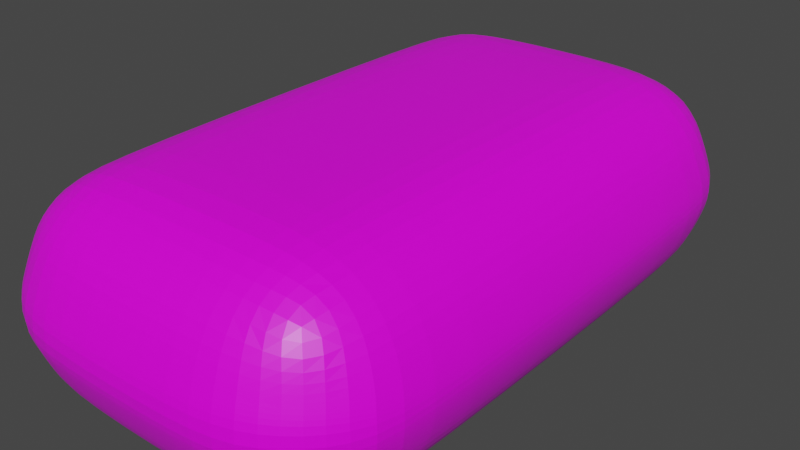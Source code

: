 # Source: Sandbag.blend  (saved by Blender 2.91.10; exported with 4.5.12 LTS)
import bpy
from mathutils import Matrix  # noqa: F401  (used for matrix-valued properties, if any)

bpy.ops.wm.read_factory_settings(use_empty=True)
scene = bpy.context.scene
scene.name = 'Scene'

# ---- collections
col_collection = bpy.data.collections.new('Collection'); scene.collection.children.link(col_collection)

# ---- images (referenced by path relative to the original .blend; pixels are not part of the script)
import os
ASSET_DIR = os.environ.get("B2B_ASSET_DIR", "")  # directory of the original .blend (textures are referenced by path, not embedded)
HERE = os.path.dirname(os.path.abspath(__file__))  # packed textures are extracted next to this script under _unpacked/

def load_image(name, relpath, width, height, colorspace="sRGB"):
    """Load a texture the original file referenced (path relative to the .blend, or extracted next to this script)."""
    p = next((c for c in (os.path.join(HERE, relpath), os.path.join(ASSET_DIR, relpath)) if relpath and os.path.exists(c)), "")
    if p:
        img = bpy.data.images.load(p, check_existing=True)
        img.name = name
    else:  # same state as the original file: an image datablock whose file is absent (Cycles renders it pink)
        img = bpy.data.images.new(name, width, height)
        img.source = "FILE"
        img.filepath = "//" + (relpath or name)
    img.colorspace_settings.name = colorspace
    return img
img_yellow_team_png = load_image('yellow_team.png', 'yellow_team.png', 1024, 1024, 'sRGB')

# ---- materials (node trees are filled in below, after node groups)
mat_material = bpy.data.materials.new('Material')
mat_material.alpha_threshold = 0.0
mat_material.use_transparent_shadow = False
mat_material.line_color = (0.0, 0.0, 0.0, 1.0)

# ---- material node trees
mat_material.use_nodes = True; mat_material.node_tree.nodes.clear()
_N = mat_material.node_tree.nodes; _L = mat_material.node_tree.links
n0 = _N.new('ShaderNodeOutputMaterial'); n0.name = 'Material Output'; n0.location = (300, 300)
n1 = _N.new('ShaderNodeBsdfPrincipled'); n1.name = 'Principled BSDF'; n1.location = (10, 300)
n1.distribution = 'GGX'
n1.subsurface_method = 'BURLEY'
n1.inputs[2].default_value = 0.4
n1.inputs[3].default_value = 1.45
n1.inputs[27].default_value = (0.0, 0.0, 0.0, 1.0)
n1.inputs[28].default_value = 1.0
n2 = _N.new('ShaderNodeTexImage'); n2.name = 'Image Texture'; n2.location = (-280, 280)
n2.image = img_yellow_team_png
_L.new(n1.outputs[0], n0.inputs[0])
_L.new(n2.outputs[0], n1.inputs[0])
n0.is_active_output = True

# ---- world
world_world = bpy.data.worlds.new('World'); scene.world = world_world
world_world.use_nodes = True; world_world.node_tree.nodes.clear()
_N = world_world.node_tree.nodes; _L = world_world.node_tree.links
n0 = _N.new('ShaderNodeOutputWorld'); n0.name = 'World Output'; n0.location = (300, 300)
n1 = _N.new('ShaderNodeBackground'); n1.name = 'Background'; n1.location = (10, 300)
n1.inputs[0].default_value = (0.05088, 0.05088, 0.05088, 1.0)
_L.new(n1.outputs[0], n0.inputs[0])
n0.is_active_output = True
world_world.color = (0.05088, 0.05088, 0.05088)
world_world.use_sun_shadow = False
world_world.sun_shadow_jitter_overblur = 0.0

# ---- meshes
me_cube = bpy.data.meshes.new('Cube')
me_cube.from_pydata([(0.2906, 1.021, 0.005702), (0.2906, 1.021, -0.003532), (0.4112, 0.9883, 0.005702), (0.4112, 0.9883, -0.003532), (0.4999, 0.8996, 0.005702), (0.4999, 0.8996, -0.003532), (0.5322, 0.7789, -0.003532), (0.5322, 0.7789, 0.005702), (0.2863, 1.006, 0.04722), (0.2847, 0.7632, 0.2322), (0.5245, 0.7676, 0.04722), (0.2847, 0.9684, 0.1395), (0.4053, 0.9739, 0.04722), (0.3979, 0.9376, 0.1356), (0.403, 0.7632, 0.2075), (0.2847, 0.8814, 0.2075), (0.3979, 0.8764, 0.1834), (0.4927, 0.8865, 0.04722), (0.4899, 0.7632, 0.1395), (0.4591, 0.8764, 0.1356), (0.2847, 0.7632, -0.2301), (0.2863, 1.006, -0.04505), (0.5245, 0.7676, -0.04505), (0.2847, 0.8814, -0.2053), (0.403, 0.7632, -0.2053), (0.3979, 0.8764, -0.1813), (0.4053, 0.9739, -0.04505), (0.2847, 0.9684, -0.1373), (0.3979, 0.9376, -0.1334), (0.4899, 0.7632, -0.1373), (0.4927, 0.8865, -0.04505), (0.4591, 0.8764, -0.1334), (0.5245, -0.7676, 0.04722), (0.2847, -0.7632, 0.2322), (0.2863, -1.006, 0.04722), (0.4899, -0.7632, 0.1395), (0.4927, -0.8865, 0.04722), (0.4591, -0.8764, 0.1356), (0.2847, -0.8814, 0.2075), (0.403, -0.7632, 0.2075), (0.3979, -0.8764, 0.1834), (0.4053, -0.9739, 0.04722), (0.2847, -0.9684, 0.1395), (0.3979, -0.9376, 0.1356), (0.5245, -0.7676, -0.04505), (0.2863, -1.006, -0.04505), (0.2847, -0.7632, -0.2301), (0.4927, -0.8865, -0.04505), (0.4899, -0.7632, -0.1373), (0.4591, -0.8764, -0.1334), (0.2847, -0.9684, -0.1373), (0.4053, -0.9739, -0.04505), (0.3979, -0.9376, -0.1334), (0.403, -0.7632, -0.2053), (0.2847, -0.8814, -0.2053), (0.3979, -0.8764, -0.1813), (-0.2863, 1.006, 0.04722), (-0.5245, 0.7676, 0.04722), (-0.2847, 0.7632, 0.2322), (-0.4053, 0.9739, 0.04722), (-0.2847, 0.9684, 0.1395), (-0.3979, 0.9376, 0.1356), (-0.4899, 0.7632, 0.1395), (-0.4927, 0.8865, 0.04722), (-0.4591, 0.8764, 0.1356), (-0.2847, 0.8814, 0.2075), (-0.403, 0.7632, 0.2075), (-0.3979, 0.8764, 0.1834), (-0.5245, 0.7676, -0.04505), (-0.2863, 1.006, -0.04505), (-0.2847, 0.7632, -0.2301), (-0.4927, 0.8865, -0.04505), (-0.4899, 0.7632, -0.1373), (-0.4591, 0.8764, -0.1334), (-0.2847, 0.9684, -0.1373), (-0.4053, 0.9739, -0.04505), (-0.3979, 0.9376, -0.1334), (-0.403, 0.7632, -0.2053), (-0.2847, 0.8814, -0.2053), (-0.3979, 0.8764, -0.1813), (-0.5245, -0.7676, 0.04722), (-0.2863, -1.006, 0.04722), (-0.2847, -0.7632, 0.2322), (-0.4927, -0.8865, 0.04722), (-0.4899, -0.7632, 0.1395), (-0.4591, -0.8764, 0.1356), (-0.2847, -0.9684, 0.1395), (-0.4053, -0.9739, 0.04722), (-0.3979, -0.9376, 0.1356), (-0.403, -0.7632, 0.2075), (-0.2847, -0.8814, 0.2075), (-0.3979, -0.8764, 0.1834), (-0.2847, -0.7632, -0.2301), (-0.2863, -1.006, -0.04505), (-0.5245, -0.7676, -0.04505), (-0.2847, -0.8814, -0.2053), (-0.403, -0.7632, -0.2053), (-0.3979, -0.8764, -0.1813), (-0.4053, -0.9739, -0.04505), (-0.2847, -0.9684, -0.1373), (-0.3979, -0.9376, -0.1334), (-0.4899, -0.7632, -0.1373), (-0.4927, -0.8865, -0.04505), (-0.4591, -0.8764, -0.1334), (-0.2906, -1.021, -0.003532), (-0.2906, -1.021, 0.005702), (-0.4112, -0.9883, 0.005702), (-0.4112, -0.9883, -0.003532), (-0.4999, -0.8996, 0.005702), (-0.4999, -0.8996, -0.003532), (-0.5322, -0.7789, 0.005702), (-0.5322, -0.7789, -0.003532), (0.2906, -1.021, 0.005702), (0.2906, -1.021, -0.003532), (0.4112, -0.9883, -0.003532), (0.4112, -0.9883, 0.005702), (0.4999, -0.8996, -0.003532), (0.4999, -0.8996, 0.005702), (0.5322, -0.7789, -0.003532), (0.5322, -0.7789, 0.005702), (-0.2906, 1.021, 0.005702), (-0.2906, 1.021, -0.003532), (-0.4112, 0.9883, -0.003532), (-0.4112, 0.9883, 0.005702), (-0.4999, 0.8996, -0.003532), (-0.4999, 0.8996, 0.005702), (-0.5322, 0.7789, -0.003532), (-0.5322, 0.7789, 0.005702)], [], [(70, 20, 46, 92), (110, 80, 57, 127), (69, 121, 1, 21), (112, 34, 81, 105), (9, 58, 82, 33), (7, 10, 32, 119), (8, 11, 13, 12), (11, 15, 16, 13), (9, 14, 16, 15), (14, 18, 19, 16), (10, 17, 19, 18), (17, 12, 13, 19), (13, 16, 19), (20, 23, 25, 24), (23, 27, 28, 25), (21, 26, 28, 27), (26, 30, 31, 28), (22, 29, 31, 30), (29, 24, 25, 31), (25, 28, 31), (32, 35, 37, 36), (35, 39, 40, 37), (33, 38, 40, 39), (38, 42, 43, 40), (34, 41, 43, 42), (41, 36, 37, 43), (37, 40, 43), (44, 47, 49, 48), (47, 51, 52, 49), (45, 50, 52, 51), (50, 54, 55, 52), (46, 53, 55, 54), (53, 48, 49, 55), (49, 52, 55), (56, 59, 61, 60), (59, 63, 64, 61), (57, 62, 64, 63), (62, 66, 67, 64), (58, 65, 67, 66), (65, 60, 61, 67), (61, 64, 67), (68, 71, 73, 72), (71, 75, 76, 73), (69, 74, 76, 75), (74, 78, 79, 76), (70, 77, 79, 78), (77, 72, 73, 79), (73, 76, 79), (80, 83, 85, 84), (83, 87, 88, 85), (81, 86, 88, 87), (86, 90, 91, 88), (82, 89, 91, 90), (89, 84, 85, 91), (85, 88, 91), (92, 95, 97, 96), (95, 99, 100, 97), (93, 98, 100, 99), (98, 102, 103, 100), (94, 101, 103, 102), (101, 96, 97, 103), (97, 100, 103), (70, 92, 96, 77), (77, 96, 101, 72), (72, 101, 94, 68), (20, 70, 78, 23), (23, 78, 74, 27), (27, 74, 69, 21), (6, 22, 30, 5), (5, 30, 26, 3), (3, 26, 21, 1), (105, 81, 87, 106), (106, 87, 83, 108), (108, 83, 80, 110), (113, 45, 51, 114), (114, 51, 47, 116), (116, 47, 44, 118), (121, 69, 75, 122), (122, 75, 71, 124), (124, 71, 68, 126), (33, 82, 90, 38), (38, 90, 86, 42), (42, 86, 81, 34), (9, 33, 39, 14), (14, 39, 35, 18), (18, 35, 32, 10), (92, 46, 54, 95), (95, 54, 50, 99), (99, 50, 45, 93), (82, 58, 66, 89), (89, 66, 62, 84), (84, 62, 57, 80), (58, 9, 15, 65), (65, 15, 11, 60), (60, 11, 8, 56), (46, 20, 24, 53), (53, 24, 29, 48), (48, 29, 22, 44), (120, 56, 8, 0), (121, 120, 0, 1), (63, 125, 127, 57), (125, 124, 126, 127), (59, 123, 125, 63), (123, 122, 124, 125), (56, 120, 123, 59), (120, 121, 122, 123), (36, 117, 119, 32), (117, 116, 118, 119), (41, 115, 117, 36), (115, 114, 116, 117), (34, 112, 115, 41), (112, 113, 114, 115), (102, 109, 111, 94), (109, 108, 110, 111), (98, 107, 109, 102), (107, 106, 108, 109), (93, 104, 107, 98), (104, 105, 106, 107), (12, 2, 0, 8), (2, 3, 1, 0), (17, 4, 2, 12), (4, 5, 3, 2), (10, 7, 4, 17), (7, 6, 5, 4), (22, 6, 118, 44), (6, 7, 119, 118), (45, 113, 104, 93), (113, 112, 105, 104), (94, 111, 126, 68), (111, 110, 127, 126)])
_uv = me_cube.uv_layers.new(name='UVMap')
_uv.uv.foreach_set('vector', [0.1708, 0.3417, 0.1708, 0.3417, 0.1708, 0.3417, 0.1708, 0.3417, 0.1708, 0.3417, 0.1708, 0.3417, 0.1708, 0.3417, 0.1708, 0.3417, 0.1708, 0.3417, 0.1708, 0.3417, 0.1708, 0.3417, 0.1708, 0.3417, 0.1708, 0.3417, 0.1708, 0.3417, 0.1708, 0.3417, 0.1708, 0.3417, 0.1708, 0.3417, 0.1708, 0.3417, 0.1708, 0.3417, 0.1708, 0.3417, 0.1708, 0.3417, 0.1708, 0.3417, 0.1708, 0.3417, 0.1708, 0.3417, 0.1896, 0.4729, 0.1896, 0.4729, 0.1896, 0.4729, 0.1896, 0.4729, 0.1896, 0.4729, 0.1896, 0.4729, 0.1896, 0.4729, 0.1896, 0.4729, 0.1896, 0.4729, 0.1896, 0.4729, 0.1896, 0.4729, 0.1896, 0.4729, 0.1708, 0.3417, 0.1708, 0.3417, 0.1708, 0.3417, 0.1708, 0.3417, 0.1708, 0.3417, 0.1708, 0.3417, 0.1708, 0.3417, 0.1708, 0.3417, 0.1708, 0.3417, 0.1708, 0.3417, 0.1708, 0.3417, 0.1708, 0.3417, 0.1708, 0.3417, 0.1708, 0.3417, 0.1708, 0.3417, 0.1896, 0.4729, 0.1896, 0.4729, 0.1896, 0.4729, 0.1896, 0.4729, 0.1896, 0.4729, 0.1896, 0.4729, 0.1896, 0.4729, 0.1896, 0.4729, 0.1896, 0.4729, 0.1896, 0.4729, 0.1896, 0.4729, 0.1896, 0.4729, 0.1708, 0.3417, 0.1708, 0.3417, 0.1708, 0.3417, 0.1708, 0.3417, 0.1708, 0.3417, 0.1708, 0.3417, 0.1708, 0.3417, 0.1708, 0.3417, 0.1708, 0.3417, 0.1708, 0.3417, 0.1708, 0.3417, 0.1708, 0.3417, 0.1708, 0.3417, 0.1708, 0.3417, 0.1708, 0.3417, 0.1708, 0.3417, 0.1708, 0.3417, 0.1708, 0.3417, 0.1708, 0.3417, 0.1708, 0.3417, 0.1708, 0.3417, 0.1708, 0.3417, 0.1708, 0.3417, 0.1896, 0.4729, 0.1896, 0.4729, 0.1896, 0.4729, 0.1896, 0.4729, 0.1896, 0.4729, 0.1896, 0.4729, 0.1896, 0.4729, 0.1896, 0.4729, 0.1896, 0.4729, 0.1896, 0.4729, 0.1896, 0.4729, 0.1896, 0.4729, 0.1708, 0.3417, 0.1708, 0.3417, 0.1708, 0.3417, 0.1708, 0.3417, 0.1708, 0.3417, 0.1708, 0.3417, 0.1708, 0.3417, 0.1708, 0.3417, 0.1708, 0.3417, 0.1708, 0.3417, 0.1708, 0.3417, 0.1708, 0.3417, 0.1708, 0.3417, 0.1708, 0.3417, 0.1708, 0.3417, 0.1896, 0.4729, 0.1896, 0.4729, 0.1896, 0.4729, 0.1896, 0.4729, 0.1896, 0.4729, 0.1896, 0.4729, 0.1896, 0.4729, 0.1896, 0.4729, 0.1896, 0.4729, 0.1896, 0.4729, 0.1896, 0.4729, 0.1896, 0.4729, 0.1708, 0.3417, 0.1708, 0.3417, 0.1708, 0.3417, 0.1708, 0.3417, 0.1708, 0.3417, 0.1708, 0.3417, 0.1708, 0.3417, 0.1896, 0.4729, 0.1896, 0.4729, 0.1896, 0.4729, 0.1896, 0.4729, 0.1708, 0.3417, 0.1708, 0.3417, 0.1708, 0.3417, 0.1708, 0.3417, 0.1708, 0.3417, 0.1708, 0.3417, 0.1708, 0.3417, 0.1708, 0.3417, 0.1708, 0.3417, 0.1708, 0.3417, 0.1708, 0.3417, 0.1708, 0.3417, 0.1896, 0.4729, 0.1896, 0.4729, 0.1896, 0.4729, 0.1896, 0.4729, 0.1896, 0.4729, 0.1896, 0.4729, 0.1896, 0.4729, 0.1896, 0.4729, 0.1708, 0.3417, 0.1708, 0.3417, 0.1708, 0.3417, 0.1708, 0.3417, 0.1708, 0.3417, 0.1708, 0.3417, 0.1708, 0.3417, 0.1708, 0.3417, 0.1708, 0.3417, 0.1708, 0.3417, 0.1708, 0.3417, 0.1896, 0.4729, 0.1896, 0.4729, 0.1896, 0.4729, 0.1896, 0.4729, 0.1896, 0.4729, 0.1896, 0.4729, 0.1896, 0.4729, 0.1896, 0.4729, 0.1896, 0.4729, 0.1896, 0.4729, 0.1896, 0.4729, 0.1896, 0.4729, 0.1708, 0.3417, 0.1708, 0.3417, 0.1708, 0.3417, 0.1708, 0.3417, 0.1708, 0.3417, 0.1708, 0.3417, 0.1708, 0.3417, 0.1708, 0.3417, 0.1708, 0.3417, 0.1708, 0.3417, 0.1708, 0.3417, 0.1708, 0.3417, 0.1708, 0.3417, 0.1708, 0.3417, 0.1708, 0.3417, 0.1896, 0.4729, 0.1896, 0.4729, 0.1896, 0.4729, 0.1896, 0.4729, 0.1896, 0.4729, 0.1896, 0.4729, 0.1896, 0.4729, 0.1896, 0.4729, 0.1896, 0.4729, 0.1896, 0.4729, 0.1896, 0.4729, 0.1896, 0.4729, 0.1708, 0.3417, 0.1708, 0.3417, 0.1708, 0.3417, 0.1708, 0.3417, 0.1708, 0.3417, 0.1708, 0.3417, 0.1708, 0.3417, 0.1896, 0.4729, 0.1896, 0.4729, 0.1896, 0.4729, 0.1896, 0.4729, 0.1896, 0.4729, 0.1896, 0.4729, 0.1896, 0.4729, 0.1896, 0.4729, 0.1896, 0.4729, 0.1896, 0.4729, 0.1896, 0.4729, 0.1896, 0.4729, 0.1708, 0.3417, 0.1708, 0.3417, 0.1708, 0.3417, 0.1708, 0.3417, 0.1708, 0.3417, 0.1708, 0.3417, 0.1708, 0.3417, 0.1708, 0.3417, 0.1708, 0.3417, 0.1708, 0.3417, 0.1708, 0.3417, 0.1708, 0.3417, 0.1708, 0.3417, 0.1708, 0.3417, 0.1708, 0.3417, 0.1896, 0.4729, 0.1896, 0.4729, 0.1896, 0.4729, 0.1896, 0.4729, 0.1708, 0.3417, 0.1708, 0.3417, 0.1708, 0.3417, 0.1708, 0.3417, 0.1708, 0.3417, 0.1708, 0.3417, 0.1708, 0.3417, 0.1708, 0.3417, 0.1708, 0.3417, 0.1708, 0.3417, 0.1708, 0.3417, 0.1708, 0.3417, 0.1708, 0.3417, 0.1708, 0.3417, 0.1708, 0.3417, 0.1708, 0.3417, 0.1708, 0.3417, 0.1708, 0.3417, 0.1708, 0.3417, 0.1708, 0.3417, 0.1708, 0.3417, 0.1708, 0.3417, 0.1708, 0.3417, 0.1708, 0.3417, 0.1708, 0.3417, 0.1708, 0.3417, 0.1708, 0.3417, 0.1708, 0.3417, 0.1896, 0.4729, 0.1896, 0.4729, 0.1896, 0.4729, 0.1896, 0.4729, 0.1896, 0.4729, 0.1896, 0.4729, 0.1896, 0.4729, 0.1896, 0.4729, 0.1708, 0.3417, 0.1708, 0.3417, 0.1708, 0.3417, 0.1708, 0.3417, 0.1708, 0.3417, 0.1708, 0.3417, 0.1708, 0.3417, 0.1708, 0.3417, 0.1896, 0.4729, 0.1896, 0.4729, 0.1896, 0.4729, 0.1896, 0.4729, 0.1708, 0.3417, 0.1708, 0.3417, 0.1708, 0.3417, 0.1708, 0.3417, 0.1708, 0.3417, 0.1708, 0.3417, 0.1708, 0.3417, 0.1708, 0.3417, 0.1896, 0.4729, 0.1896, 0.4729, 0.1896, 0.4729, 0.1896, 0.4729, 0.1708, 0.3417, 0.1708, 0.3417, 0.1708, 0.3417, 0.1708, 0.3417, 0.1708, 0.3417, 0.1708, 0.3417, 0.1708, 0.3417, 0.1708, 0.3417, 0.1708, 0.3417, 0.1708, 0.3417, 0.1708, 0.3417, 0.1708, 0.3417, 0.1708, 0.3417, 0.1708, 0.3417, 0.1708, 0.3417, 0.1708, 0.3417, 0.1708, 0.3417, 0.1708, 0.3417, 0.1708, 0.3417, 0.1708, 0.3417, 0.1896, 0.4729, 0.1896, 0.4729, 0.1896, 0.4729, 0.1896, 0.4729, 0.1708, 0.3417, 0.1708, 0.3417, 0.1708, 0.3417, 0.1708, 0.3417, 0.1708, 0.3417, 0.1708, 0.3417, 0.1708, 0.3417, 0.1708, 0.3417, 0.1708, 0.3417, 0.1708, 0.3417, 0.1708, 0.3417, 0.1708, 0.3417, 0.1708, 0.3417, 0.1708, 0.3417, 0.1708, 0.3417, 0.1708, 0.3417, 0.1708, 0.3417, 0.1708, 0.3417, 0.1708, 0.3417, 0.1708, 0.3417, 0.1896, 0.4729, 0.1896, 0.4729, 0.1896, 0.4729, 0.1896, 0.4729, 0.1708, 0.3417, 0.1708, 0.3417, 0.1708, 0.3417, 0.1708, 0.3417, 0.1708, 0.3417, 0.1708, 0.3417, 0.1708, 0.3417, 0.1708, 0.3417, 0.1708, 0.3417, 0.1708, 0.3417, 0.1708, 0.3417, 0.1708, 0.3417, 0.1708, 0.3417, 0.1708, 0.3417, 0.1708, 0.3417, 0.1708, 0.3417, 0.1708, 0.3417, 0.1708, 0.3417, 0.1708, 0.3417, 0.1708, 0.3417, 0.1896, 0.4729, 0.1896, 0.4729, 0.1896, 0.4729, 0.1896, 0.4729, 0.1708, 0.3417, 0.1708, 0.3417, 0.1708, 0.3417, 0.1708, 0.3417, 0.1708, 0.3417, 0.1708, 0.3417, 0.1708, 0.3417, 0.1708, 0.3417, 0.1708, 0.3417, 0.1708, 0.3417, 0.1708, 0.3417, 0.1708, 0.3417, 0.1833, 0.4704, 0.1833, 0.4704, 0.1833, 0.4704, 0.1833, 0.4704, 0.1708, 0.3417, 0.1708, 0.3417, 0.1708, 0.3417, 0.1708, 0.3417, 0.1833, 0.4704, 0.1833, 0.4704, 0.1833, 0.4704, 0.1833, 0.4704, 0.1708, 0.3417, 0.1708, 0.3417, 0.1708, 0.3417, 0.1708, 0.3417, 0.1833, 0.4704, 0.1833, 0.4704, 0.1833, 0.4704, 0.1833, 0.4704, 0.1896, 0.4729, 0.1896, 0.4729, 0.1896, 0.4729, 0.1896, 0.4729, 0.1833, 0.4704, 0.1833, 0.4704, 0.1833, 0.4704, 0.1833, 0.4704, 0.1708, 0.3417, 0.1708, 0.3417, 0.1708, 0.3417, 0.1708, 0.3417, 0.1833, 0.4704, 0.1833, 0.4704, 0.1833, 0.4704, 0.1833, 0.4704, 0.1708, 0.3417, 0.1708, 0.3417, 0.1708, 0.3417, 0.1708, 0.3417, 0.1833, 0.4704, 0.1833, 0.4704, 0.1833, 0.4704, 0.1833, 0.4704, 0.1896, 0.4729, 0.1896, 0.4729, 0.1896, 0.4729, 0.1896, 0.4729, 0.1833, 0.4704, 0.1833, 0.4704, 0.1833, 0.4704, 0.1833, 0.4704, 0.1708, 0.3417, 0.1708, 0.3417, 0.1708, 0.3417, 0.1708, 0.3417, 0.1833, 0.4704, 0.1833, 0.4704, 0.1833, 0.4704, 0.1833, 0.4704, 0.1708, 0.3417, 0.1708, 0.3417, 0.1708, 0.3417, 0.1708, 0.3417, 0.1833, 0.4704, 0.1833, 0.4704, 0.1833, 0.4704, 0.1833, 0.4704, 0.1896, 0.4729, 0.1896, 0.4729, 0.1896, 0.4729, 0.1896, 0.4729, 0.1833, 0.4704, 0.1833, 0.4704, 0.1833, 0.4704, 0.1833, 0.4704, 0.1896, 0.4729, 0.1896, 0.4729, 0.1896, 0.4729, 0.1896, 0.4729, 0.1833, 0.4704, 0.1833, 0.4704, 0.1833, 0.4704, 0.1833, 0.4704, 0.1708, 0.3417, 0.1708, 0.3417, 0.1708, 0.3417, 0.1708, 0.3417, 0.1833, 0.4704, 0.1833, 0.4704, 0.1833, 0.4704, 0.1833, 0.4704, 0.1708, 0.3417, 0.1708, 0.3417, 0.1708, 0.3417, 0.1708, 0.3417, 0.1833, 0.4704, 0.1833, 0.4704, 0.1833, 0.4704, 0.1833, 0.4704, 0.1708, 0.3417, 0.1708, 0.3417, 0.1708, 0.3417, 0.1708, 0.3417, 0.1833, 0.4704, 0.1833, 0.4704, 0.1833, 0.4704, 0.1833, 0.4704, 0.1708, 0.3417, 0.1708, 0.3417, 0.1708, 0.3417, 0.1708, 0.3417, 0.1833, 0.4704, 0.1833, 0.4704, 0.1833, 0.4704, 0.1833, 0.4704, 0.1708, 0.3417, 0.1708, 0.3417, 0.1708, 0.3417, 0.1708, 0.3417, 0.1833, 0.4704, 0.1833, 0.4704, 0.1833, 0.4704, 0.1833, 0.4704])
me_cube.materials.append(mat_material)
me_cube.use_remesh_preserve_volume = False
me_cube.use_remesh_preserve_attributes = False
me_cube.use_mirror_vertex_groups = False
me_cube.update()

# ---- objects
ob_cube = bpy.data.objects.new('Cube', me_cube)

# ---- transforms, parenting, visibility, modifiers, constraints
ob_cube.location = (0.0, 0.0, 0.0)
ob_cube.lock_rotations_4d = False
ob_cube.empty_display_type = 'ARROWS'
ob_cube.lineart.crease_threshold = 0.0
_m = ob_cube.modifiers.new('Subdivision', 'SUBSURF')
_m.uv_smooth = 'PRESERVE_CORNERS'
_m = ob_cube.modifiers.new('Displace', 'DISPLACE')
_m.mid_level = 0.0
_m.strength = 0.2

# ---- collection membership
col_collection.objects.link(ob_cube)

# ---- scene / render settings (as saved in the file)
scene.frame_start = 1; scene.frame_end = 250; scene.frame_set(1)
scene.render.engine = 'BLENDER_EEVEE_NEXT'
scene.cycles.use_denoising = False
scene.cycles.samples = 128
scene.cycles.sampling_pattern = 'TABULATED_SOBOL'
scene.cycles.use_adaptive_sampling = False
scene.cycles.use_light_tree = False
scene.view_settings.view_transform = 'Filmic'
bpy.context.view_layer.update()

# ---- added for rendering (the .blend has no active camera and no usable light): camera, sun
cam_auto = bpy.data.cameras.new('AutoCamera')
cam_auto.lens = 50.0
cam_auto.sensor_width = 36.0
cam_auto.clip_end = 1000.0
ob_auto_camera = bpy.data.objects.new('AutoCamera', cam_auto)
scene.collection.objects.link(ob_auto_camera)
ob_auto_camera.location = (2.17239, -2.60687, 1.739)
ob_auto_camera.rotation_euler = (1.09748, -7.21219e-08, 0.694738)
scene.camera = ob_auto_camera
light_auto_sun = bpy.data.lights.new('AutoSun', 'SUN')
light_auto_sun.energy = 3.0
light_auto_sun.angle = 0.0523599
ob_auto_sun = bpy.data.objects.new('AutoSun', light_auto_sun)
scene.collection.objects.link(ob_auto_sun)
ob_auto_sun.rotation_euler = (0.872665, 0.174533, 0.523599)
bpy.context.view_layer.update()
